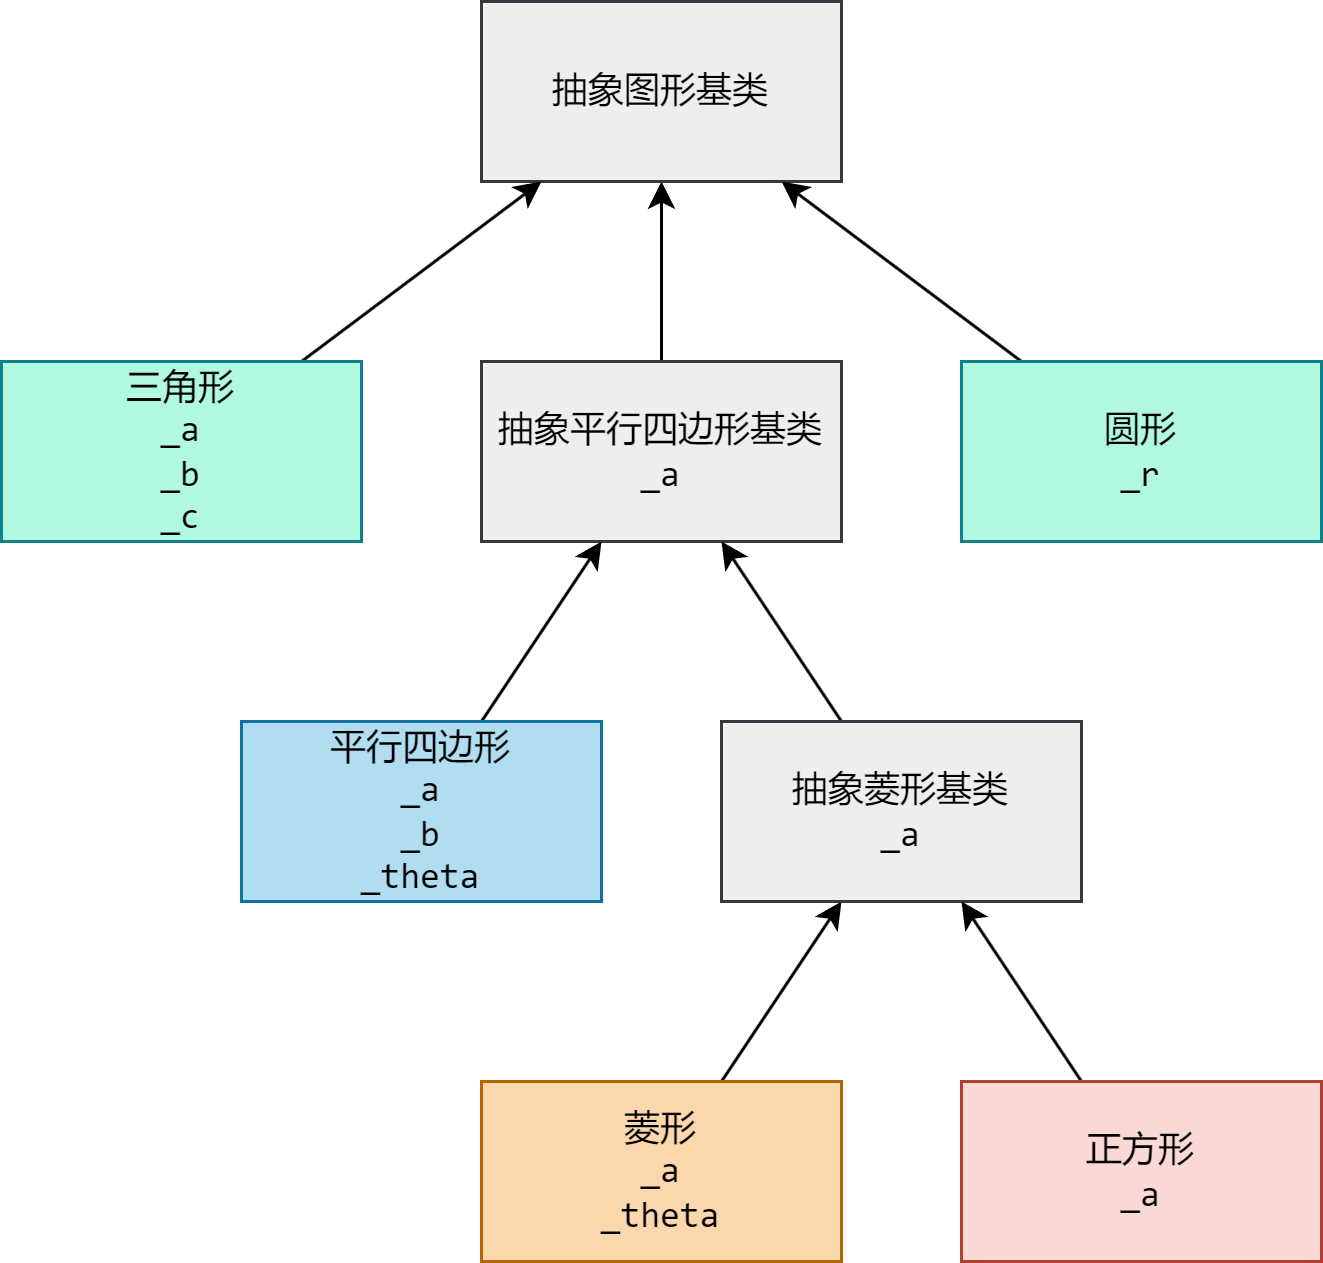

The diagram above was exported from draw.io. Its source (the exported page's mxGraphModel, read from the mxfile embedded in the PNG):
<mxGraphModel dx="977" dy="671" grid="1" gridSize="10" guides="1" tooltips="1" connect="1" arrows="1" fold="1" page="1" pageScale="1" pageWidth="850" pageHeight="1100" math="0" shadow="0">
  <root>
    <mxCell id="0" />
    <mxCell id="1" parent="0" />
    <mxCell id="8g4pSloKbr1zPTXRMnoa-20" style="rounded=0;orthogonalLoop=1;jettySize=auto;html=1;" parent="1" source="8g4pSloKbr1zPTXRMnoa-1" target="8g4pSloKbr1zPTXRMnoa-17" edge="1">
      <mxGeometry relative="1" as="geometry" />
    </mxCell>
    <mxCell id="8g4pSloKbr1zPTXRMnoa-1" value="&lt;font face=&quot;consolas&quot;&gt;抽象平行四边形基类&lt;br&gt;_a&lt;/font&gt;" style="rounded=0;whiteSpace=wrap;html=1;fillColor=#EEEEEE;strokeColor=#36393D;" parent="1" vertex="1">
      <mxGeometry x="360" y="260" width="120" height="60" as="geometry" />
    </mxCell>
    <mxCell id="8g4pSloKbr1zPTXRMnoa-4" value="" style="rounded=0;orthogonalLoop=1;jettySize=auto;html=1;" parent="1" source="8g4pSloKbr1zPTXRMnoa-2" target="8g4pSloKbr1zPTXRMnoa-1" edge="1">
      <mxGeometry relative="1" as="geometry" />
    </mxCell>
    <mxCell id="8g4pSloKbr1zPTXRMnoa-2" value="&lt;font face=&quot;consolas&quot;&gt;平行四边形&lt;br&gt;_a&lt;br&gt;_b&lt;br&gt;_theta&lt;br&gt;&lt;/font&gt;" style="rounded=0;whiteSpace=wrap;html=1;fillColor=#b1ddf0;strokeColor=#10739e;" parent="1" vertex="1">
      <mxGeometry x="280" y="380" width="120" height="60" as="geometry" />
    </mxCell>
    <mxCell id="8g4pSloKbr1zPTXRMnoa-5" value="" style="rounded=0;orthogonalLoop=1;jettySize=auto;html=1;" parent="1" source="8g4pSloKbr1zPTXRMnoa-13" target="8g4pSloKbr1zPTXRMnoa-1" edge="1">
      <mxGeometry relative="1" as="geometry" />
    </mxCell>
    <mxCell id="8g4pSloKbr1zPTXRMnoa-14" style="rounded=0;orthogonalLoop=1;jettySize=auto;html=1;" parent="1" source="8g4pSloKbr1zPTXRMnoa-3" target="8g4pSloKbr1zPTXRMnoa-13" edge="1">
      <mxGeometry relative="1" as="geometry" />
    </mxCell>
    <mxCell id="8g4pSloKbr1zPTXRMnoa-3" value="&lt;font face=&quot;consolas&quot;&gt;菱形&lt;br&gt;_a&lt;br&gt;_theta&lt;br&gt;&lt;/font&gt;" style="rounded=0;whiteSpace=wrap;html=1;fillColor=#fad7ac;strokeColor=#b46504;" parent="1" vertex="1">
      <mxGeometry x="360" y="500" width="120" height="60" as="geometry" />
    </mxCell>
    <mxCell id="8g4pSloKbr1zPTXRMnoa-13" value="&lt;font face=&quot;consolas&quot;&gt;抽象菱形基类&lt;br&gt;_a&lt;/font&gt;" style="rounded=0;whiteSpace=wrap;html=1;fillColor=#EEEEEE;strokeColor=#36393D;" parent="1" vertex="1">
      <mxGeometry x="440" y="380" width="120" height="60" as="geometry" />
    </mxCell>
    <mxCell id="8g4pSloKbr1zPTXRMnoa-16" style="rounded=0;orthogonalLoop=1;jettySize=auto;html=1;" parent="1" source="8g4pSloKbr1zPTXRMnoa-15" target="8g4pSloKbr1zPTXRMnoa-13" edge="1">
      <mxGeometry relative="1" as="geometry" />
    </mxCell>
    <mxCell id="8g4pSloKbr1zPTXRMnoa-15" value="&lt;font face=&quot;consolas&quot;&gt;正方形&lt;br&gt;_a&lt;br&gt;&lt;/font&gt;" style="rounded=0;whiteSpace=wrap;html=1;fillColor=#fad9d5;strokeColor=#ae4132;" parent="1" vertex="1">
      <mxGeometry x="520" y="500" width="120" height="60" as="geometry" />
    </mxCell>
    <mxCell id="8g4pSloKbr1zPTXRMnoa-17" value="&lt;font face=&quot;consolas&quot;&gt;抽象图形基类&lt;br&gt;&lt;/font&gt;" style="rounded=0;whiteSpace=wrap;html=1;fillColor=#EEEEEE;strokeColor=#36393D;" parent="1" vertex="1">
      <mxGeometry x="360" y="140" width="120" height="60" as="geometry" />
    </mxCell>
    <mxCell id="8g4pSloKbr1zPTXRMnoa-21" style="rounded=0;orthogonalLoop=1;jettySize=auto;html=1;" parent="1" source="8g4pSloKbr1zPTXRMnoa-18" target="8g4pSloKbr1zPTXRMnoa-17" edge="1">
      <mxGeometry relative="1" as="geometry" />
    </mxCell>
    <mxCell id="8g4pSloKbr1zPTXRMnoa-18" value="&lt;font face=&quot;consolas&quot;&gt;三角形&lt;br&gt;_a&lt;br&gt;_b&lt;br&gt;_c&lt;br&gt;&lt;/font&gt;" style="rounded=0;whiteSpace=wrap;html=1;fillColor=#B0F9E0;strokeColor=#0E8088;" parent="1" vertex="1">
      <mxGeometry x="200" y="260" width="120" height="60" as="geometry" />
    </mxCell>
    <mxCell id="8g4pSloKbr1zPTXRMnoa-22" style="rounded=0;orthogonalLoop=1;jettySize=auto;html=1;" parent="1" source="8g4pSloKbr1zPTXRMnoa-19" target="8g4pSloKbr1zPTXRMnoa-17" edge="1">
      <mxGeometry relative="1" as="geometry" />
    </mxCell>
    <mxCell id="8g4pSloKbr1zPTXRMnoa-19" value="&lt;font face=&quot;consolas&quot;&gt;圆形&lt;br&gt;_r&lt;br&gt;&lt;/font&gt;" style="rounded=0;whiteSpace=wrap;html=1;fillColor=#B0F9E0;strokeColor=#0E8088;" parent="1" vertex="1">
      <mxGeometry x="520" y="260" width="120" height="60" as="geometry" />
    </mxCell>
  </root>
</mxGraphModel>